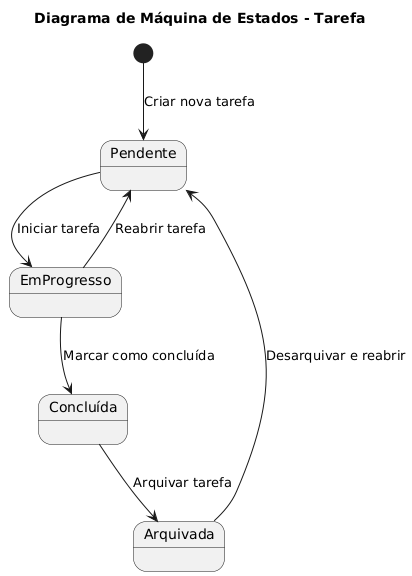

The diagram above was rendered by PlantUML. Its source (embedded in the PNG):
@startuml
title Diagrama de Máquina de Estados - Tarefa

[*] --> Pendente : Criar nova tarefa

Pendente --> EmProgresso : Iniciar tarefa

EmProgresso --> Concluída : Marcar como concluída
EmProgresso --> Pendente : Reabrir tarefa

Concluída --> Arquivada : Arquivar tarefa

Arquivada --> Pendente : Desarquivar e reabrir
@enduml